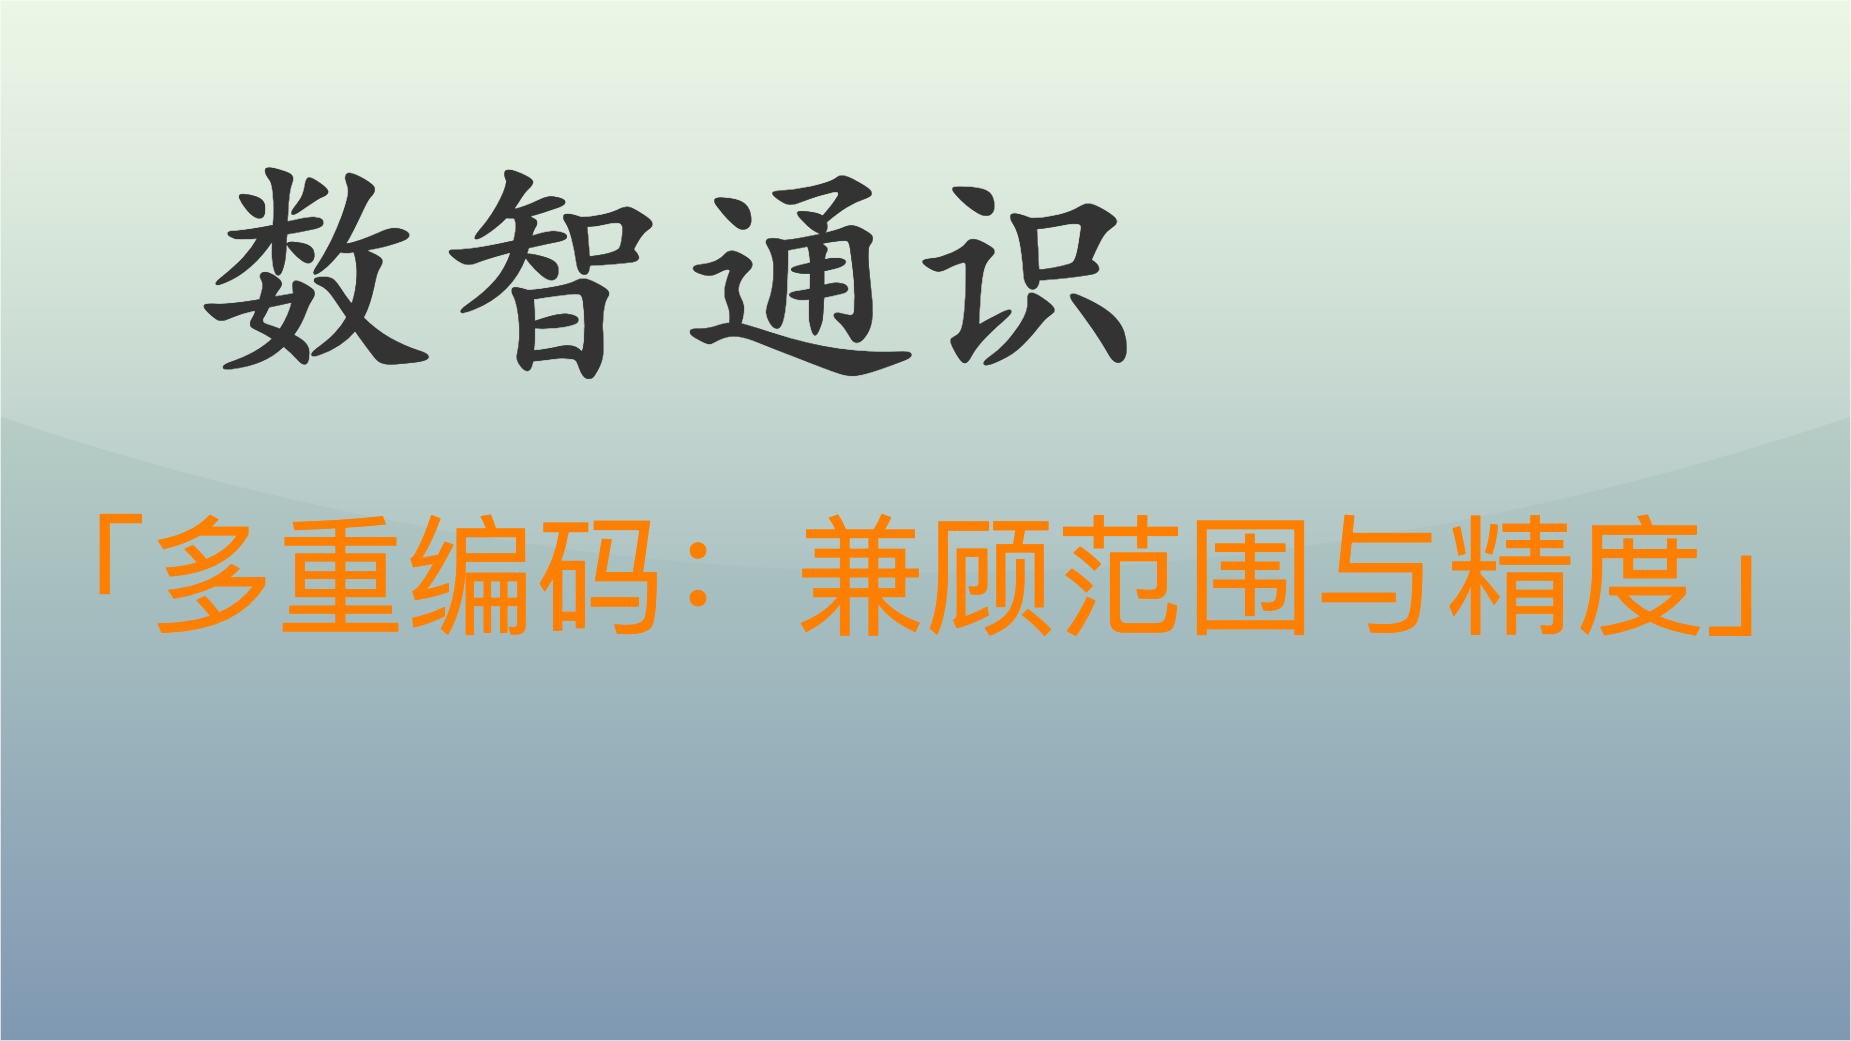

The diagram above was exported from draw.io. Its source (the exported page's mxGraphModel, read from the mxfile embedded in the PNG):
<mxGraphModel dx="5926" dy="3620" grid="1" gridSize="10" guides="1" tooltips="1" connect="1" arrows="1" fold="1" page="1" pageScale="1" pageWidth="1850" pageHeight="1040" math="0" shadow="0">
  <root>
    <mxCell id="0" />
    <mxCell id="1" parent="0" />
    <mxCell id="v5awPFEotDlEYcYJcZ2H-3" value="" style="rounded=0;whiteSpace=wrap;html=1;spacingLeft=470;opacity=50;textOpacity=50;gradientColor=#003366;fillColor=#B9E0A5;glass=1;shadow=0;" parent="1" vertex="1">
      <mxGeometry width="1850" height="1040" as="geometry" />
    </mxCell>
    <mxCell id="v5awPFEotDlEYcYJcZ2H-1" value="&lt;font color=&quot;#333333&quot; size=&quot;1&quot; style=&quot;&quot;&gt;&lt;b style=&quot;font-size: 240px;&quot;&gt;数智通识&lt;/b&gt;&lt;/font&gt;" style="text;html=1;align=left;verticalAlign=middle;resizable=0;points=[];autosize=1;strokeColor=none;fillColor=none;fontColor=default;fontFamily=Kaiti SC;" parent="1" vertex="1">
      <mxGeometry x="190" y="110" width="980" height="300" as="geometry" />
    </mxCell>
    <mxCell id="v5awPFEotDlEYcYJcZ2H-2" value="&lt;span style=&quot;font-family: 宋体; text-align: left; font-size: 130px;&quot;&gt;&lt;font color=&quot;#ff8000&quot; style=&quot;font-size: 130px;&quot;&gt;「多重编码：兼顾范围与精度」&lt;/font&gt;&lt;/span&gt;" style="text;html=1;align=center;verticalAlign=middle;resizable=0;points=[];autosize=1;strokeColor=none;fillColor=none;fontSize=130;fontColor=default;" parent="1" vertex="1">
      <mxGeometry x="5" y="490" width="1840" height="170" as="geometry" />
    </mxCell>
  </root>
</mxGraphModel>